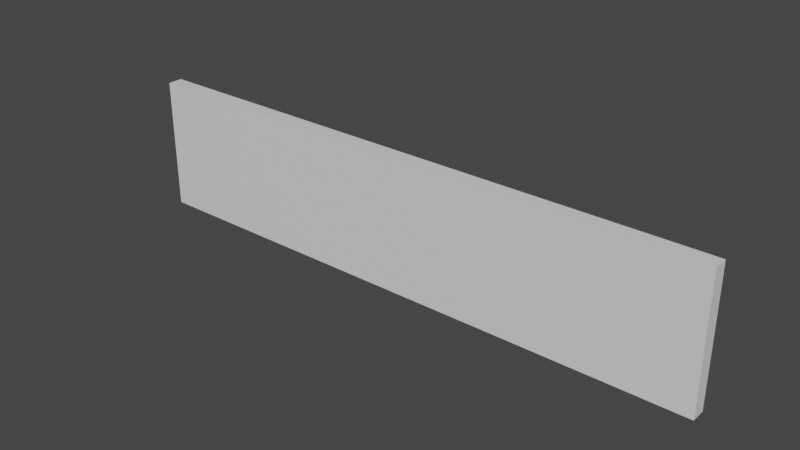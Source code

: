 # Source: testwall2.blend  (saved by Blender 2.80.75; exported with 4.5.12 LTS)
import bpy
from mathutils import Matrix  # noqa: F401  (used for matrix-valued properties, if any)

bpy.ops.wm.read_factory_settings(use_empty=True)
scene = bpy.context.scene
scene.name = 'Scene'

# ---- collections
col_collection = bpy.data.collections.new('Collection'); scene.collection.children.link(col_collection)

# ---- materials (node trees are filled in below, after node groups)
mat_material = bpy.data.materials.new('Material')
mat_material.alpha_threshold = 0.0
mat_material.use_transparent_shadow = False
mat_material.line_color = (0.0, 0.0, 0.0, 1.0)

# ---- material node trees
mat_material.use_nodes = True; mat_material.node_tree.nodes.clear()
_N = mat_material.node_tree.nodes; _L = mat_material.node_tree.links
n0 = _N.new('ShaderNodeOutputMaterial'); n0.name = 'Material Output'; n0.location = (300, 300)
n1 = _N.new('ShaderNodeBsdfPrincipled'); n1.name = 'Principled BSDF'; n1.location = (10, 300)
n1.distribution = 'GGX'
n1.subsurface_method = 'BURLEY'
n1.inputs[2].default_value = 0.4
n1.inputs[3].default_value = 1.45
n1.inputs[27].default_value = (0.0, 0.0, 0.0, 1.0)
n1.inputs[28].default_value = 1.0
_L.new(n1.outputs[0], n0.inputs[0])
n0.is_active_output = True

# ---- world
world_world = bpy.data.worlds.new('World'); scene.world = world_world
world_world.use_nodes = True; world_world.node_tree.nodes.clear()
_N = world_world.node_tree.nodes; _L = world_world.node_tree.links
n0 = _N.new('ShaderNodeOutputWorld'); n0.name = 'World Output'; n0.location = (300, 300)
n1 = _N.new('ShaderNodeBackground'); n1.name = 'Background'; n1.location = (10, 300)
n1.inputs[0].default_value = (0.05088, 0.05088, 0.05088, 1.0)
_L.new(n1.outputs[0], n0.inputs[0])
n0.is_active_output = True
world_world.color = (0.05088, 0.05088, 0.05088)
world_world.use_sun_shadow = False
world_world.sun_shadow_jitter_overblur = 0.0

# ---- meshes
me_cube = bpy.data.meshes.new('Cube')
me_cube.from_pydata([(20.0, 0.5, 8.0), (20.0, 0.5, -1.0), (20.0, -0.5, 8.0), (20.0, -0.5, -1.0), (-20.0, 0.5, 8.0), (-20.0, 0.5, -1.0), (-20.0, -0.5, 8.0), (-20.0, -0.5, -1.0)], [], [(0, 4, 6, 2), (3, 2, 6, 7), (7, 6, 4, 5), (5, 1, 3, 7), (1, 0, 2, 3), (5, 4, 0, 1)])
_uv = me_cube.uv_layers.new(name='UVMap')
_uv.uv.foreach_set('vector', [0.375, 0.0, 0.625, 0.0, 0.625, 0.25, 0.375, 0.25, 0.375, 0.25, 0.625, 0.25, 0.625, 0.5, 0.375, 0.5, 0.375, 0.5, 0.625, 0.5, 0.625, 0.75, 0.375, 0.75, 0.375, 0.75, 0.625, 0.75, 0.625, 1.0, 0.375, 1.0, 0.125, 0.5, 0.375, 0.5, 0.375, 0.75, 0.125, 0.75, 0.625, 0.5, 0.875, 0.5, 0.875, 0.75, 0.625, 0.75])
me_cube.materials.append(mat_material)
me_cube.use_remesh_preserve_volume = False
me_cube.use_remesh_preserve_attributes = False
me_cube.use_mirror_vertex_groups = False
me_cube.update()

# ---- objects
ob_cube = bpy.data.objects.new('Cube', me_cube)

# ---- transforms, parenting, visibility, modifiers, constraints
ob_cube.location = (0.0, 0.0, 0.0)
ob_cube.lock_rotations_4d = False
ob_cube.empty_display_type = 'ARROWS'
ob_cube.lineart.crease_threshold = 0.0

# ---- collection membership
col_collection.objects.link(ob_cube)

# ---- scene / render settings (as saved in the file)
scene.frame_start = 1; scene.frame_end = 250; scene.frame_set(1)
scene.render.engine = 'BLENDER_EEVEE_NEXT'
scene.cycles.use_denoising = False
scene.cycles.samples = 128
scene.cycles.sampling_pattern = 'TABULATED_SOBOL'
scene.cycles.use_adaptive_sampling = False
scene.cycles.use_light_tree = False
scene.view_settings.view_transform = 'Filmic'
bpy.context.view_layer.update()

# ---- added for rendering (the .blend has no active camera and no usable light): camera, sun
cam_auto = bpy.data.cameras.new('AutoCamera')
cam_auto.lens = 50.0
cam_auto.sensor_width = 36.0
cam_auto.clip_end = 1000.0
ob_auto_camera = bpy.data.objects.new('AutoCamera', cam_auto)
scene.collection.objects.link(ob_auto_camera)
ob_auto_camera.location = (37.9455, -45.5346, 33.8564)
ob_auto_camera.rotation_euler = (1.09748, -7.21219e-08, 0.694738)
scene.camera = ob_auto_camera
light_auto_sun = bpy.data.lights.new('AutoSun', 'SUN')
light_auto_sun.energy = 3.0
light_auto_sun.angle = 0.0523599
ob_auto_sun = bpy.data.objects.new('AutoSun', light_auto_sun)
scene.collection.objects.link(ob_auto_sun)
ob_auto_sun.rotation_euler = (0.872665, 0.174533, 0.523599)
bpy.context.view_layer.update()
